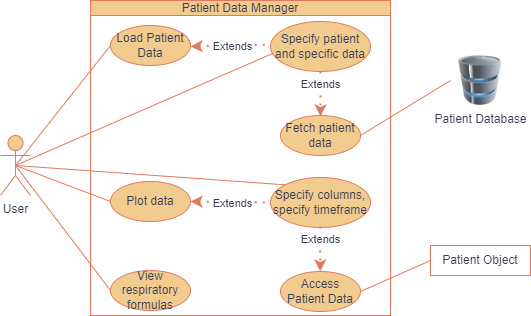

The diagram above was exported from draw.io. Its source (the exported page's mxGraphModel, read from the mxfile embedded in the PNG):
<mxGraphModel dx="1195" dy="630" grid="1" gridSize="10" guides="1" tooltips="1" connect="1" arrows="1" fold="1" page="1" pageScale="1" pageWidth="827" pageHeight="1169" math="0" shadow="0">
  <root>
    <mxCell id="0" />
    <mxCell id="1" parent="0" />
    <mxCell id="2" value="User" style="shape=umlActor;verticalLabelPosition=bottom;verticalAlign=top;html=1;outlineConnect=0;labelBackgroundColor=none;fillColor=#F2CC8F;strokeColor=#E07A5F;fontColor=#393C56;" vertex="1" parent="1">
      <mxGeometry x="120" y="330" width="30" height="60" as="geometry" />
    </mxCell>
    <mxCell id="3" value="Patient Database" style="image;html=1;image=img/lib/clip_art/computers/Database_128x128.png;labelBackgroundColor=none;fillColor=#F2CC8F;strokeColor=#E07A5F;fontColor=#393C56;" vertex="1" parent="1">
      <mxGeometry x="570" y="250" width="60" height="50" as="geometry" />
    </mxCell>
    <mxCell id="4" value="" style="rounded=0;whiteSpace=wrap;html=1;labelBackgroundColor=none;fillColor=#FFFFFF;strokeColor=#E07A5F;fontColor=#393C56;" vertex="1" parent="1">
      <mxGeometry x="210" y="195" width="300" height="315" as="geometry" />
    </mxCell>
    <mxCell id="5" value="Patient Data Manager" style="rounded=0;whiteSpace=wrap;html=1;labelBackgroundColor=none;fillColor=#F2CC8F;strokeColor=#E07A5F;fontColor=#393C56;" vertex="1" parent="1">
      <mxGeometry x="210" y="195" width="300" height="15" as="geometry" />
    </mxCell>
    <mxCell id="6" value="Load Patient Data" style="ellipse;whiteSpace=wrap;html=1;strokeColor=#E07A5F;fontColor=#393C56;fillColor=#F2CC8F;" vertex="1" parent="1">
      <mxGeometry x="230" y="220" width="80" height="40" as="geometry" />
    </mxCell>
    <mxCell id="7" value="Specify patient and specific data" style="ellipse;whiteSpace=wrap;html=1;strokeColor=#E07A5F;fontColor=#393C56;fillColor=#F2CC8F;" vertex="1" parent="1">
      <mxGeometry x="390" y="216" width="100" height="50" as="geometry" />
    </mxCell>
    <mxCell id="8" value="Plot data" style="ellipse;whiteSpace=wrap;html=1;strokeColor=#E07A5F;fontColor=#393C56;fillColor=#F2CC8F;" vertex="1" parent="1">
      <mxGeometry x="230" y="376" width="80" height="40" as="geometry" />
    </mxCell>
    <mxCell id="9" value="Specify columns, specify timeframe" style="ellipse;whiteSpace=wrap;html=1;strokeColor=#E07A5F;fontColor=#393C56;fillColor=#F2CC8F;" vertex="1" parent="1">
      <mxGeometry x="390" y="372" width="100" height="50" as="geometry" />
    </mxCell>
    <mxCell id="10" value="View respiratory formulas" style="ellipse;whiteSpace=wrap;html=1;strokeColor=#E07A5F;fontColor=#393C56;fillColor=#F2CC8F;" vertex="1" parent="1">
      <mxGeometry x="230" y="465" width="80" height="40" as="geometry" />
    </mxCell>
    <mxCell id="11" value="" style="endArrow=none;html=1;rounded=0;strokeColor=#E07A5F;fontColor=#393C56;fillColor=#F2CC8F;exitX=0.5;exitY=0.5;exitDx=0;exitDy=0;exitPerimeter=0;entryX=0;entryY=0.5;entryDx=0;entryDy=0;endFill=0;" edge="1" source="2" target="6" parent="1">
      <mxGeometry width="50" height="50" relative="1" as="geometry">
        <mxPoint x="390" y="380" as="sourcePoint" />
        <mxPoint x="440" y="330" as="targetPoint" />
      </mxGeometry>
    </mxCell>
    <mxCell id="12" value="" style="endArrow=none;html=1;rounded=0;strokeColor=#E07A5F;fontColor=#393C56;fillColor=#F2CC8F;exitX=0.5;exitY=0.5;exitDx=0;exitDy=0;exitPerimeter=0;entryX=0;entryY=0.5;entryDx=0;entryDy=0;" edge="1" source="2" target="8" parent="1">
      <mxGeometry width="50" height="50" relative="1" as="geometry">
        <mxPoint x="390" y="380" as="sourcePoint" />
        <mxPoint x="440" y="330" as="targetPoint" />
      </mxGeometry>
    </mxCell>
    <mxCell id="13" value="Patient Object" style="rounded=0;whiteSpace=wrap;html=1;strokeColor=#E07A5F;fontColor=#393C56;fillColor=#FFFFFF;" vertex="1" parent="1">
      <mxGeometry x="550" y="440" width="100" height="30" as="geometry" />
    </mxCell>
    <mxCell id="14" value="Extends" style="endArrow=none;dashed=1;html=1;dashPattern=1 3;strokeWidth=2;rounded=0;strokeColor=#E07A5F;fontColor=#393C56;fillColor=#F2CC8F;exitX=1;exitY=0.675;exitDx=0;exitDy=0;exitPerimeter=0;startArrow=classic;startFill=1;entryX=0;entryY=0.5;entryDx=0;entryDy=0;" edge="1" parent="1">
      <mxGeometry x="0.0403" y="-1" width="50" height="50" relative="1" as="geometry">
        <mxPoint x="310" y="241" as="sourcePoint" />
        <mxPoint x="390" y="239" as="targetPoint" />
        <mxPoint as="offset" />
      </mxGeometry>
    </mxCell>
    <mxCell id="15" value="Extends" style="endArrow=none;dashed=1;html=1;dashPattern=1 3;strokeWidth=2;rounded=0;strokeColor=#E07A5F;fontColor=#393C56;fillColor=#F2CC8F;exitX=1;exitY=0.5;exitDx=0;exitDy=0;startArrow=classic;startFill=1;entryX=0;entryY=0.5;entryDx=0;entryDy=0;" edge="1" source="8" target="9" parent="1">
      <mxGeometry x="0.0403" y="-1" width="50" height="50" relative="1" as="geometry">
        <mxPoint x="310" y="381" as="sourcePoint" />
        <mxPoint x="390" y="379" as="targetPoint" />
        <mxPoint as="offset" />
      </mxGeometry>
    </mxCell>
    <mxCell id="16" value="" style="endArrow=none;html=1;rounded=0;strokeColor=#E07A5F;fontColor=#393C56;fillColor=#F2CC8F;exitX=0.5;exitY=0.5;exitDx=0;exitDy=0;exitPerimeter=0;entryX=0.02;entryY=0.64;entryDx=0;entryDy=0;entryPerimeter=0;" edge="1" source="2" target="7" parent="1">
      <mxGeometry width="50" height="50" relative="1" as="geometry">
        <mxPoint x="390" y="380" as="sourcePoint" />
        <mxPoint x="440" y="330" as="targetPoint" />
      </mxGeometry>
    </mxCell>
    <mxCell id="17" value="" style="endArrow=none;html=1;rounded=0;strokeColor=#E07A5F;fontColor=#393C56;fillColor=#F2CC8F;exitX=0.5;exitY=0.5;exitDx=0;exitDy=0;exitPerimeter=0;entryX=0;entryY=0;entryDx=0;entryDy=0;" edge="1" source="2" target="9" parent="1">
      <mxGeometry width="50" height="50" relative="1" as="geometry">
        <mxPoint x="390" y="380" as="sourcePoint" />
        <mxPoint x="440" y="330" as="targetPoint" />
      </mxGeometry>
    </mxCell>
    <mxCell id="18" value="" style="endArrow=none;html=1;rounded=0;strokeColor=#E07A5F;fontColor=#393C56;fillColor=#F2CC8F;exitX=0.5;exitY=0.5;exitDx=0;exitDy=0;exitPerimeter=0;entryX=0;entryY=0.5;entryDx=0;entryDy=0;" edge="1" source="2" target="10" parent="1">
      <mxGeometry width="50" height="50" relative="1" as="geometry">
        <mxPoint x="390" y="380" as="sourcePoint" />
        <mxPoint x="440" y="330" as="targetPoint" />
      </mxGeometry>
    </mxCell>
    <mxCell id="19" value="Fetch patient data" style="ellipse;whiteSpace=wrap;html=1;strokeColor=#E07A5F;fontColor=#393C56;fillColor=#F2CC8F;" vertex="1" parent="1">
      <mxGeometry x="400" y="310" width="80" height="40" as="geometry" />
    </mxCell>
    <mxCell id="20" value="" style="endArrow=none;html=1;rounded=0;strokeColor=#E07A5F;fontColor=#393C56;fillColor=#F2CC8F;exitX=1;exitY=0.5;exitDx=0;exitDy=0;entryX=0;entryY=0.5;entryDx=0;entryDy=0;" edge="1" source="19" target="3" parent="1">
      <mxGeometry width="50" height="50" relative="1" as="geometry">
        <mxPoint x="390" y="380" as="sourcePoint" />
        <mxPoint x="440" y="330" as="targetPoint" />
      </mxGeometry>
    </mxCell>
    <mxCell id="21" value="Extends" style="endArrow=classic;dashed=1;html=1;dashPattern=1 3;strokeWidth=2;rounded=0;strokeColor=#E07A5F;fontColor=#393C56;fillColor=#F2CC8F;entryX=0.5;entryY=0;entryDx=0;entryDy=0;endFill=1;exitX=0.5;exitY=1;exitDx=0;exitDy=0;" edge="1" source="7" parent="1">
      <mxGeometry x="-0.4091" width="50" height="50" relative="1" as="geometry">
        <mxPoint x="440" y="280" as="sourcePoint" />
        <mxPoint x="440" y="311" as="targetPoint" />
        <mxPoint as="offset" />
      </mxGeometry>
    </mxCell>
    <mxCell id="22" value="Access Patient Data" style="ellipse;whiteSpace=wrap;html=1;strokeColor=#E07A5F;fontColor=#393C56;fillColor=#F2CC8F;" vertex="1" parent="1">
      <mxGeometry x="400" y="466" width="80" height="40" as="geometry" />
    </mxCell>
    <mxCell id="23" value="Extends" style="endArrow=classic;dashed=1;html=1;dashPattern=1 3;strokeWidth=2;rounded=0;strokeColor=#E07A5F;fontColor=#393C56;fillColor=#F2CC8F;entryX=0.5;entryY=0;entryDx=0;entryDy=0;endFill=1;exitX=0.5;exitY=1;exitDx=0;exitDy=0;" edge="1" parent="1">
      <mxGeometry x="-0.4091" width="50" height="50" relative="1" as="geometry">
        <mxPoint x="439.71" y="421" as="sourcePoint" />
        <mxPoint x="439.71" y="466" as="targetPoint" />
        <mxPoint as="offset" />
      </mxGeometry>
    </mxCell>
    <mxCell id="24" value="" style="endArrow=none;html=1;rounded=0;strokeColor=#E07A5F;fontColor=#393C56;fillColor=#F2CC8F;exitX=1;exitY=0.5;exitDx=0;exitDy=0;entryX=0;entryY=0.5;entryDx=0;entryDy=0;" edge="1" source="22" target="13" parent="1">
      <mxGeometry width="50" height="50" relative="1" as="geometry">
        <mxPoint x="350" y="390" as="sourcePoint" />
        <mxPoint x="400" y="340" as="targetPoint" />
      </mxGeometry>
    </mxCell>
  </root>
</mxGraphModel>